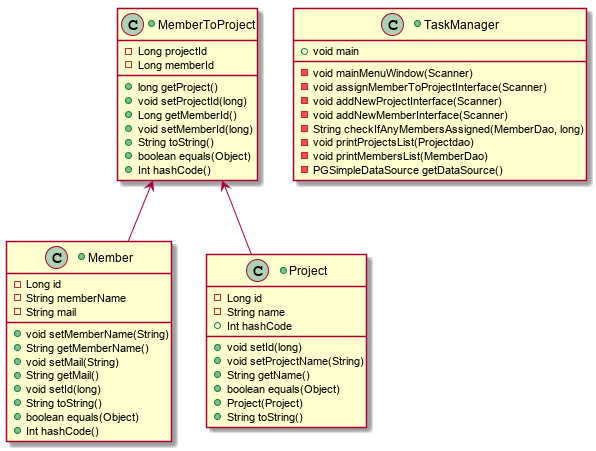

The diagram above was rendered by PlantUML. Its source (embedded in the PNG):
@startuml

MemberToProject <-- Member
MemberToProject <-- Project

+class Member {
- Long id
- String memberName
- String mail
+ void setMemberName(String)
+ String getMemberName()
+ void setMail(String)
+ String getMail()
+ void setId(long)
+ String toString()
+ boolean equals(Object)
+ Int hashCode()
}

+class MemberToProject {
-Long projectId
-Long memberId
+long getProject()
+void setProjectId(long)
+Long getMemberId()
+void setMemberId(long)
+String toString()
+boolean equals(Object)
+Int hashCode()
}

+class Project {
-Long id
-String name
+void setId(long)
+void setProjectName(String)
+String getName()
+boolean equals(Object)
+Project(Project)
+Int hashCode
+String toString()
}

+class TaskManager {
+void main
-void mainMenuWindow(Scanner)
-void assignMemberToProjectInterface(Scanner)
-void addNewProjectInterface(Scanner)
-void addNewMemberInterface(Scanner)
-String checkIfAnyMembersAssigned(MemberDao, long)
-void printProjectsList(Projectdao)
-void printMembersList(MemberDao)
-PGSimpleDataSource getDataSource()
}
@enduml